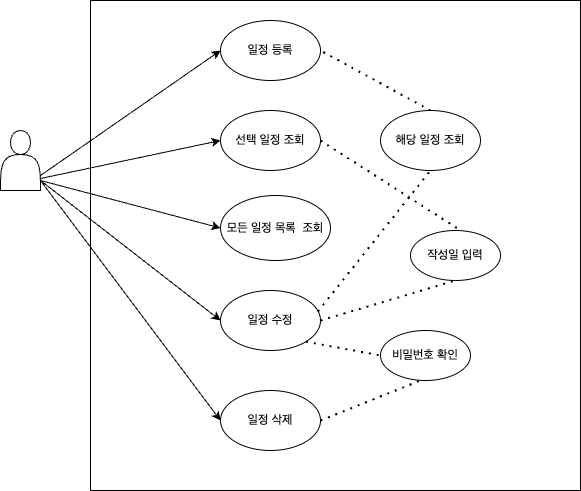

The diagram above was exported from draw.io. Its source (the exported page's mxGraphModel, read from the mxfile embedded in the PNG):
<mxGraphModel dx="787" dy="501" grid="1" gridSize="10" guides="1" tooltips="1" connect="1" arrows="1" fold="1" page="1" pageScale="1" pageWidth="827" pageHeight="1169" math="0" shadow="0">
  <root>
    <mxCell id="0" />
    <mxCell id="1" parent="0" />
    <mxCell id="cMP6BI-bY14jwldYa6O4-1" value="" style="whiteSpace=wrap;html=1;aspect=fixed;" vertex="1" parent="1">
      <mxGeometry x="180" y="90" width="490" height="490" as="geometry" />
    </mxCell>
    <mxCell id="cMP6BI-bY14jwldYa6O4-2" value="" style="shape=actor;whiteSpace=wrap;html=1;" vertex="1" parent="1">
      <mxGeometry x="90" y="220" width="40" height="60" as="geometry" />
    </mxCell>
    <mxCell id="cMP6BI-bY14jwldYa6O4-3" value="일정 등록" style="ellipse;whiteSpace=wrap;html=1;" vertex="1" parent="1">
      <mxGeometry x="310" y="110" width="100" height="60" as="geometry" />
    </mxCell>
    <mxCell id="cMP6BI-bY14jwldYa6O4-4" value="선택 일정 조회" style="ellipse;whiteSpace=wrap;html=1;" vertex="1" parent="1">
      <mxGeometry x="310" y="200" width="100" height="60" as="geometry" />
    </mxCell>
    <mxCell id="cMP6BI-bY14jwldYa6O4-5" value="모든 일정 목록&amp;nbsp; 조회" style="ellipse;whiteSpace=wrap;html=1;" vertex="1" parent="1">
      <mxGeometry x="310" y="285" width="110" height="65" as="geometry" />
    </mxCell>
    <mxCell id="cMP6BI-bY14jwldYa6O4-6" value="해당 일정 조회" style="ellipse;whiteSpace=wrap;html=1;" vertex="1" parent="1">
      <mxGeometry x="470" y="200" width="100" height="60" as="geometry" />
    </mxCell>
    <mxCell id="cMP6BI-bY14jwldYa6O4-7" value="일정 수정" style="ellipse;whiteSpace=wrap;html=1;" vertex="1" parent="1">
      <mxGeometry x="310" y="380" width="100" height="60" as="geometry" />
    </mxCell>
    <mxCell id="cMP6BI-bY14jwldYa6O4-8" value="작성일 입력" style="ellipse;whiteSpace=wrap;html=1;" vertex="1" parent="1">
      <mxGeometry x="500" y="320" width="90" height="50" as="geometry" />
    </mxCell>
    <mxCell id="cMP6BI-bY14jwldYa6O4-9" value="일정 삭제" style="ellipse;whiteSpace=wrap;html=1;" vertex="1" parent="1">
      <mxGeometry x="310" y="480" width="100" height="60" as="geometry" />
    </mxCell>
    <mxCell id="cMP6BI-bY14jwldYa6O4-13" value="비밀번호 확인" style="ellipse;whiteSpace=wrap;html=1;" vertex="1" parent="1">
      <mxGeometry x="470" y="420" width="90" height="50" as="geometry" />
    </mxCell>
    <mxCell id="cMP6BI-bY14jwldYa6O4-14" value="" style="endArrow=none;dashed=1;html=1;dashPattern=1 3;strokeWidth=2;rounded=0;entryX=1;entryY=0.5;entryDx=0;entryDy=0;exitX=0.5;exitY=0;exitDx=0;exitDy=0;" edge="1" parent="1" source="cMP6BI-bY14jwldYa6O4-6" target="cMP6BI-bY14jwldYa6O4-3">
      <mxGeometry x="-0.001" width="50" height="50" relative="1" as="geometry">
        <mxPoint x="410" y="340" as="sourcePoint" />
        <mxPoint x="460" y="290" as="targetPoint" />
        <mxPoint as="offset" />
      </mxGeometry>
    </mxCell>
    <mxCell id="cMP6BI-bY14jwldYa6O4-15" value="" style="endArrow=none;dashed=1;html=1;dashPattern=1 3;strokeWidth=2;rounded=0;exitX=1;exitY=0.5;exitDx=0;exitDy=0;entryX=0.562;entryY=0.004;entryDx=0;entryDy=0;entryPerimeter=0;" edge="1" parent="1" source="cMP6BI-bY14jwldYa6O4-4" target="cMP6BI-bY14jwldYa6O4-8">
      <mxGeometry width="50" height="50" relative="1" as="geometry">
        <mxPoint x="410" y="340" as="sourcePoint" />
        <mxPoint x="460" y="290" as="targetPoint" />
      </mxGeometry>
    </mxCell>
    <mxCell id="cMP6BI-bY14jwldYa6O4-17" value="" style="endArrow=none;dashed=1;html=1;dashPattern=1 3;strokeWidth=2;rounded=0;exitX=1;exitY=0.5;exitDx=0;exitDy=0;entryX=0.5;entryY=1;entryDx=0;entryDy=0;" edge="1" parent="1" source="cMP6BI-bY14jwldYa6O4-7" target="cMP6BI-bY14jwldYa6O4-8">
      <mxGeometry width="50" height="50" relative="1" as="geometry">
        <mxPoint x="410" y="380" as="sourcePoint" />
        <mxPoint x="460" y="330" as="targetPoint" />
      </mxGeometry>
    </mxCell>
    <mxCell id="cMP6BI-bY14jwldYa6O4-18" value="" style="endArrow=none;dashed=1;html=1;dashPattern=1 3;strokeWidth=2;rounded=0;exitX=0.974;exitY=0.35;exitDx=0;exitDy=0;exitPerimeter=0;entryX=0.5;entryY=1;entryDx=0;entryDy=0;" edge="1" parent="1" source="cMP6BI-bY14jwldYa6O4-7" target="cMP6BI-bY14jwldYa6O4-6">
      <mxGeometry width="50" height="50" relative="1" as="geometry">
        <mxPoint x="410" y="380" as="sourcePoint" />
        <mxPoint x="460" y="330" as="targetPoint" />
      </mxGeometry>
    </mxCell>
    <mxCell id="cMP6BI-bY14jwldYa6O4-19" value="" style="endArrow=none;dashed=1;html=1;dashPattern=1 3;strokeWidth=2;rounded=0;exitX=1;exitY=1;exitDx=0;exitDy=0;entryX=0;entryY=0.5;entryDx=0;entryDy=0;" edge="1" parent="1" source="cMP6BI-bY14jwldYa6O4-7" target="cMP6BI-bY14jwldYa6O4-13">
      <mxGeometry width="50" height="50" relative="1" as="geometry">
        <mxPoint x="410" y="380" as="sourcePoint" />
        <mxPoint x="460" y="330" as="targetPoint" />
      </mxGeometry>
    </mxCell>
    <mxCell id="cMP6BI-bY14jwldYa6O4-20" value="" style="endArrow=none;dashed=1;html=1;dashPattern=1 3;strokeWidth=2;rounded=0;entryX=0.444;entryY=1;entryDx=0;entryDy=0;entryPerimeter=0;" edge="1" parent="1" target="cMP6BI-bY14jwldYa6O4-13">
      <mxGeometry width="50" height="50" relative="1" as="geometry">
        <mxPoint x="410" y="510" as="sourcePoint" />
        <mxPoint x="460" y="460" as="targetPoint" />
      </mxGeometry>
    </mxCell>
    <mxCell id="cMP6BI-bY14jwldYa6O4-21" value="" style="endArrow=classic;html=1;rounded=0;entryX=0;entryY=0.5;entryDx=0;entryDy=0;exitX=1;exitY=0.75;exitDx=0;exitDy=0;" edge="1" parent="1" source="cMP6BI-bY14jwldYa6O4-2" target="cMP6BI-bY14jwldYa6O4-3">
      <mxGeometry width="50" height="50" relative="1" as="geometry">
        <mxPoint x="130" y="260" as="sourcePoint" />
        <mxPoint x="180" y="220" as="targetPoint" />
      </mxGeometry>
    </mxCell>
    <mxCell id="cMP6BI-bY14jwldYa6O4-22" value="" style="endArrow=classic;html=1;rounded=0;exitX=1.015;exitY=0.63;exitDx=0;exitDy=0;exitPerimeter=0;entryX=0;entryY=0.5;entryDx=0;entryDy=0;" edge="1" parent="1" target="cMP6BI-bY14jwldYa6O4-4">
      <mxGeometry width="50" height="50" relative="1" as="geometry">
        <mxPoint x="130" y="268" as="sourcePoint" />
        <mxPoint x="309" y="150" as="targetPoint" />
      </mxGeometry>
    </mxCell>
    <mxCell id="cMP6BI-bY14jwldYa6O4-23" value="" style="endArrow=classic;html=1;rounded=0;entryX=0;entryY=0.5;entryDx=0;entryDy=0;" edge="1" parent="1" target="cMP6BI-bY14jwldYa6O4-5">
      <mxGeometry width="50" height="50" relative="1" as="geometry">
        <mxPoint x="130" y="270" as="sourcePoint" />
        <mxPoint x="330" y="160" as="targetPoint" />
      </mxGeometry>
    </mxCell>
    <mxCell id="cMP6BI-bY14jwldYa6O4-24" value="" style="endArrow=classic;html=1;rounded=0;entryX=0;entryY=0.5;entryDx=0;entryDy=0;" edge="1" parent="1" target="cMP6BI-bY14jwldYa6O4-7">
      <mxGeometry width="50" height="50" relative="1" as="geometry">
        <mxPoint x="130" y="270" as="sourcePoint" />
        <mxPoint x="340" y="170" as="targetPoint" />
      </mxGeometry>
    </mxCell>
    <mxCell id="cMP6BI-bY14jwldYa6O4-25" value="" style="endArrow=classic;html=1;rounded=0;entryX=0;entryY=0.5;entryDx=0;entryDy=0;" edge="1" parent="1" target="cMP6BI-bY14jwldYa6O4-9">
      <mxGeometry width="50" height="50" relative="1" as="geometry">
        <mxPoint x="130" y="270" as="sourcePoint" />
        <mxPoint x="350" y="180" as="targetPoint" />
      </mxGeometry>
    </mxCell>
  </root>
</mxGraphModel>